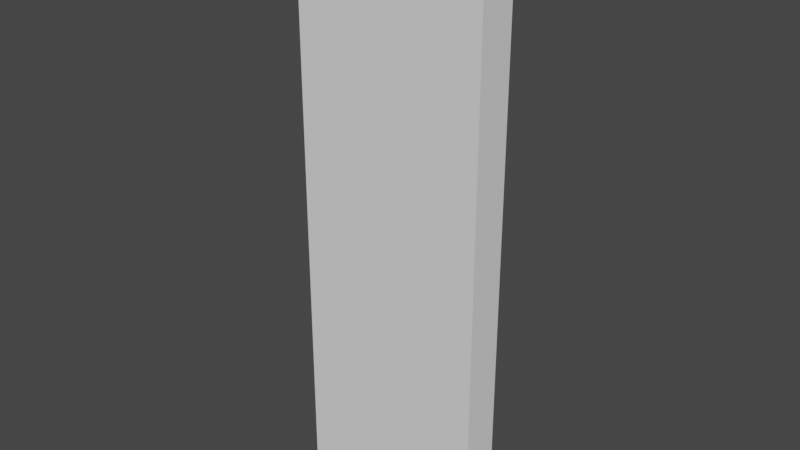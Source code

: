 # Source: Groupings_with_IfcGroup_03.blend  (saved by Blender 2.90.8; exported with 4.5.12 LTS)
import bpy
from mathutils import Matrix  # noqa: F401  (used for matrix-valued properties, if any)

bpy.ops.wm.read_factory_settings(use_empty=True)
scene = bpy.context.scene
scene.name = 'Scene'

# ---- collections
col_ifcproject_my_project = bpy.data.collections.new('IfcProject/My Project'); scene.collection.children.link(col_ifcproject_my_project)
col_ifcsite_my_site = bpy.data.collections.new('IfcSite/My Site'); col_ifcproject_my_project.children.link(col_ifcsite_my_site)
col_ifcbuilding_my_building = bpy.data.collections.new('IfcBuilding/My Building'); col_ifcsite_my_site.children.link(col_ifcbuilding_my_building)
col_ifcbuildingstorey_ground_floor = bpy.data.collections.new('IfcBuildingStorey/Ground Floor'); col_ifcbuilding_my_building.children.link(col_ifcbuildingstorey_ground_floor)
col_types = bpy.data.collections.new('Types'); col_ifcproject_my_project.children.link(col_types)
col_aggregates = bpy.data.collections.new('Aggregates'); col_ifcproject_my_project.children.link(col_aggregates)
col_ifcopeningelements = bpy.data.collections.new('IfcOpeningElements'); col_ifcproject_my_project.children.link(col_ifcopeningelements)
col_groups = bpy.data.collections.new('Groups'); col_ifcproject_my_project.children.link(col_groups)

# ---- world
world_world = bpy.data.worlds.new('World'); scene.world = world_world
world_world.use_nodes = True; world_world.node_tree.nodes.clear()
_N = world_world.node_tree.nodes; _L = world_world.node_tree.links
n0 = _N.new('ShaderNodeOutputWorld'); n0.name = 'World Output'; n0.location = (300, 300)
n1 = _N.new('ShaderNodeBackground'); n1.name = 'Background'; n1.location = (10, 300)
n1.inputs[0].default_value = (0.05088, 0.05088, 0.05088, 1.0)
_L.new(n1.outputs[0], n0.inputs[0])
n0.is_active_output = True
world_world.color = (0.05088, 0.05088, 0.05088)
world_world.use_sun_shadow = False
world_world.sun_shadow_jitter_overblur = 0.0

# ---- meshes
me_native_mesh = bpy.data.meshes.new('Native Mesh')
me_native_mesh.from_pydata([(0.0, 0.0, 3.0), (1.0, 0.0, 3.0), (1.0, 0.0, 0.0), (0.0, 0.0, 0.0), (0.0, -0.2, 3.0), (0.0, -0.2, 0.0), (1.0, -0.2, 0.0), (1.0, -0.2, 3.0)], [], [(0, 1, 2, 3), (4, 5, 6, 7), (3, 2, 6, 5), (0, 3, 5, 4), (2, 1, 7, 6), (1, 0, 4, 7)])
me_native_mesh.use_remesh_fix_poles = True
me_native_mesh.use_remesh_preserve_attributes = False
me_native_mesh.use_mirror_vertex_groups = False
me_native_mesh.update()

# ---- objects
ob_ifcwall_dumb_wall_001 = bpy.data.objects.new('IfcWall/Dumb Wall.001', me_native_mesh)
ob_ifcproject_my_project = bpy.data.objects.new('IfcProject/My Project', None)
ob_ifcsite_my_site = bpy.data.objects.new('IfcSite/My Site', None)
ob_ifcbuilding_my_building = bpy.data.objects.new('IfcBuilding/My Building', None)
ob_ifcbuildingstorey_ground_floor = bpy.data.objects.new('IfcBuildingStorey/Ground Floor', None)
ob_ifcgroup_group_a = bpy.data.objects.new('IfcGroup/Group A', None)

# ---- transforms, parenting, visibility, modifiers, constraints
ob_ifcwall_dumb_wall_001.location = (0.0, 0.0, 0.0)
ob_ifcwall_dumb_wall_001.lineart.crease_threshold = 0.0
_vg = ob_ifcwall_dumb_wall_001.vertex_groups.new(name='Item/0/IfcFacetedBrep')
ob_ifcproject_my_project.location = (0.0, 0.0, 0.0)
ob_ifcproject_my_project.lineart.crease_threshold = 0.0
ob_ifcsite_my_site.location = (0.0, 0.0, 0.0)
ob_ifcsite_my_site.lineart.crease_threshold = 0.0
ob_ifcbuilding_my_building.location = (0.0, 0.0, 0.0)
ob_ifcbuilding_my_building.lineart.crease_threshold = 0.0
ob_ifcbuildingstorey_ground_floor.location = (0.0, 0.0, 0.0)
ob_ifcbuildingstorey_ground_floor.lineart.crease_threshold = 0.0
ob_ifcgroup_group_a.location = (0.0, 0.0, 0.0)
ob_ifcgroup_group_a.lineart.crease_threshold = 0.0

# ---- collection membership
scene.collection.objects.link(ob_ifcwall_dumb_wall_001)
col_ifcproject_my_project.objects.link(ob_ifcproject_my_project)
col_ifcsite_my_site.objects.link(ob_ifcsite_my_site)
col_ifcbuilding_my_building.objects.link(ob_ifcbuilding_my_building)
col_ifcbuildingstorey_ground_floor.objects.link(ob_ifcbuildingstorey_ground_floor)
col_groups.objects.link(ob_ifcgroup_group_a)

# ---- scene / render settings (as saved in the file)
scene.frame_start = 1; scene.frame_end = 250; scene.frame_set(1)
scene.render.engine = 'BLENDER_EEVEE_NEXT'
scene.cycles.use_denoising = False
scene.cycles.samples = 128
scene.cycles.sampling_pattern = 'TABULATED_SOBOL'
scene.cycles.use_adaptive_sampling = False
scene.cycles.use_light_tree = False
scene.view_settings.view_transform = 'Filmic'
bpy.context.view_layer.update()

# ---- added for rendering (the .blend has no active camera and no usable light): camera, sun
cam_auto = bpy.data.cameras.new('AutoCamera')
cam_auto.lens = 50.0
cam_auto.sensor_width = 36.0
cam_auto.clip_end = 1000.0
ob_auto_camera = bpy.data.objects.new('AutoCamera', cam_auto)
scene.collection.objects.link(ob_auto_camera)
ob_auto_camera.location = (3.43166, -3.618, 3.84533)
ob_auto_camera.rotation_euler = (1.09748, -7.21219e-08, 0.694738)
scene.camera = ob_auto_camera
light_auto_sun = bpy.data.lights.new('AutoSun', 'SUN')
light_auto_sun.energy = 3.0
light_auto_sun.angle = 0.0523599
ob_auto_sun = bpy.data.objects.new('AutoSun', light_auto_sun)
scene.collection.objects.link(ob_auto_sun)
ob_auto_sun.rotation_euler = (0.872665, 0.174533, 0.523599)
bpy.context.view_layer.update()
